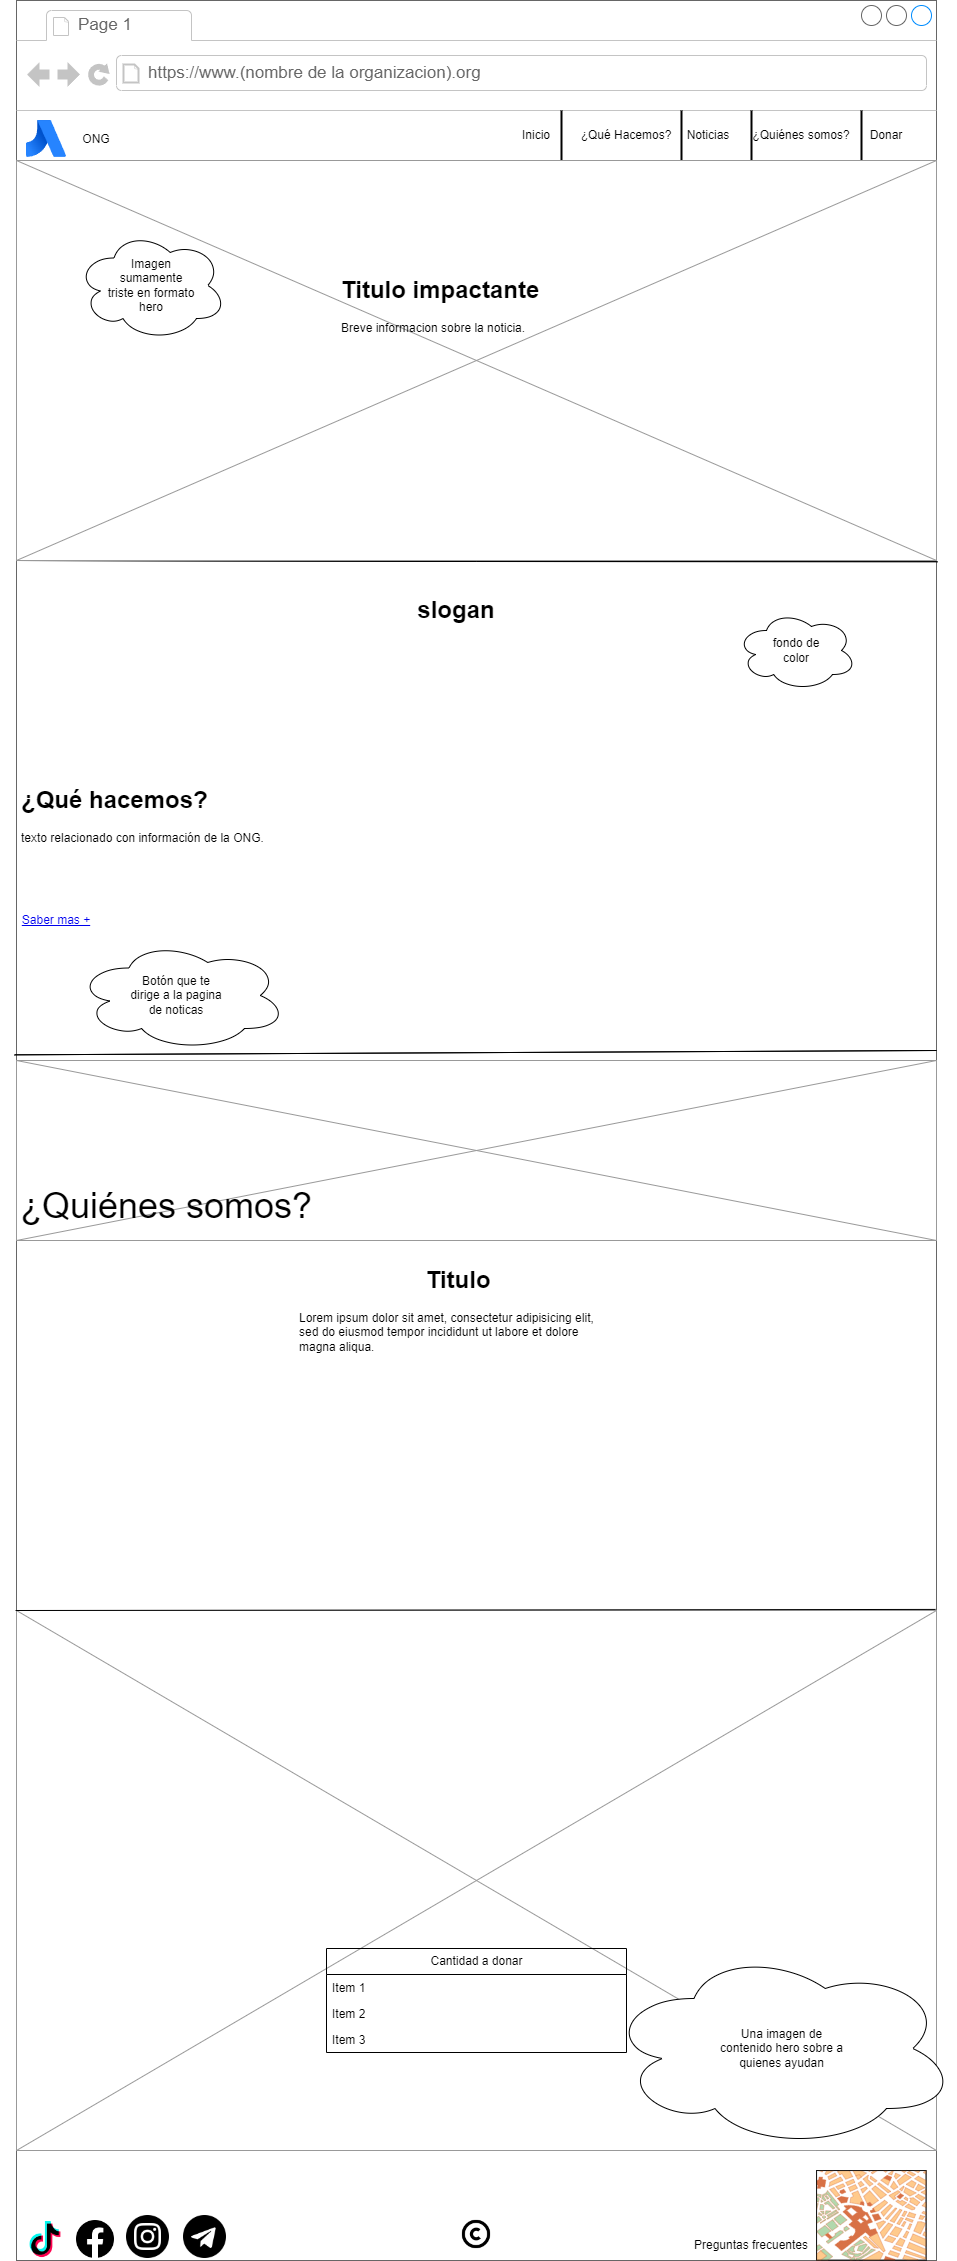

The diagram above was exported from draw.io. Its source (the exported page's mxGraphModel, read from the mxfile embedded in the PNG):
<mxGraphModel dx="2460" dy="800" grid="1" gridSize="10" guides="1" tooltips="1" connect="1" arrows="1" fold="1" page="1" pageScale="1" pageWidth="827" pageHeight="1169" math="0" shadow="0">
  <root>
    <mxCell id="0" />
    <mxCell id="1" parent="0" />
    <mxCell id="uKQRfQzrFRg8m0wZF9cd-3" value="" style="strokeWidth=1;shadow=0;dashed=0;align=center;html=1;shape=mxgraph.mockup.containers.browserWindow;rSize=0;strokeColor=#666666;strokeColor2=#008cff;strokeColor3=#c4c4c4;mainText=,;recursiveResize=0;" parent="1" vertex="1">
      <mxGeometry y="180" width="920" height="2260" as="geometry" />
    </mxCell>
    <mxCell id="uKQRfQzrFRg8m0wZF9cd-4" value="Page 1" style="strokeWidth=1;shadow=0;dashed=0;align=center;html=1;shape=mxgraph.mockup.containers.anchor;fontSize=17;fontColor=#666666;align=left;whiteSpace=wrap;" parent="uKQRfQzrFRg8m0wZF9cd-3" vertex="1">
      <mxGeometry x="60" y="12" width="110" height="26" as="geometry" />
    </mxCell>
    <mxCell id="uKQRfQzrFRg8m0wZF9cd-5" value="https://www.(nombre de la organizacion).org" style="strokeWidth=1;shadow=0;dashed=0;align=center;html=1;shape=mxgraph.mockup.containers.anchor;rSize=0;fontSize=17;fontColor=#666666;align=left;" parent="uKQRfQzrFRg8m0wZF9cd-3" vertex="1">
      <mxGeometry x="130" y="60" width="250" height="26" as="geometry" />
    </mxCell>
    <mxCell id="uKQRfQzrFRg8m0wZF9cd-13" value="" style="image;html=1;image=img/lib/atlassian/Stride_Logo.svg;" parent="uKQRfQzrFRg8m0wZF9cd-3" vertex="1">
      <mxGeometry x="10" y="120" width="40" height="37" as="geometry" />
    </mxCell>
    <mxCell id="uKQRfQzrFRg8m0wZF9cd-14" value="ONG" style="text;html=1;strokeColor=none;fillColor=none;align=center;verticalAlign=middle;whiteSpace=wrap;rounded=0;" parent="uKQRfQzrFRg8m0wZF9cd-3" vertex="1">
      <mxGeometry x="50" y="123.5" width="60" height="30" as="geometry" />
    </mxCell>
    <mxCell id="uKQRfQzrFRg8m0wZF9cd-15" value="¿Quiénes somos?" style="text;html=1;strokeColor=none;fillColor=none;align=center;verticalAlign=middle;whiteSpace=wrap;rounded=0;" parent="uKQRfQzrFRg8m0wZF9cd-3" vertex="1">
      <mxGeometry x="730" y="120" width="110" height="30" as="geometry" />
    </mxCell>
    <mxCell id="uKQRfQzrFRg8m0wZF9cd-16" value="Noticias" style="text;html=1;strokeColor=none;fillColor=none;align=center;verticalAlign=middle;whiteSpace=wrap;rounded=0;" parent="uKQRfQzrFRg8m0wZF9cd-3" vertex="1">
      <mxGeometry x="662" y="120" width="60" height="30" as="geometry" />
    </mxCell>
    <mxCell id="uKQRfQzrFRg8m0wZF9cd-17" value="¿Qué Hacemos?" style="text;html=1;strokeColor=none;fillColor=none;align=center;verticalAlign=middle;whiteSpace=wrap;rounded=0;" parent="uKQRfQzrFRg8m0wZF9cd-3" vertex="1">
      <mxGeometry x="560" y="120" width="100" height="30" as="geometry" />
    </mxCell>
    <mxCell id="uKQRfQzrFRg8m0wZF9cd-18" value="Donar" style="text;html=1;strokeColor=none;fillColor=none;align=center;verticalAlign=middle;whiteSpace=wrap;rounded=0;" parent="uKQRfQzrFRg8m0wZF9cd-3" vertex="1">
      <mxGeometry x="840" y="120" width="60" height="30" as="geometry" />
    </mxCell>
    <mxCell id="-dQHtCO1rqKK1h1SY6fp-2" value="" style="endArrow=none;html=1;rounded=0;" parent="uKQRfQzrFRg8m0wZF9cd-3" edge="1">
      <mxGeometry width="50" height="50" relative="1" as="geometry">
        <mxPoint y="560" as="sourcePoint" />
        <mxPoint x="920" y="560" as="targetPoint" />
      </mxGeometry>
    </mxCell>
    <mxCell id="-dQHtCO1rqKK1h1SY6fp-15" value="" style="verticalLabelPosition=bottom;shadow=0;dashed=0;align=center;html=1;verticalAlign=top;strokeWidth=1;shape=mxgraph.mockup.graphics.simpleIcon;strokeColor=#999999;" parent="uKQRfQzrFRg8m0wZF9cd-3" vertex="1">
      <mxGeometry y="1610" width="920" height="540" as="geometry" />
    </mxCell>
    <mxCell id="-dQHtCO1rqKK1h1SY6fp-16" value="Cantidad a donar&lt;br&gt;" style="swimlane;fontStyle=0;childLayout=stackLayout;horizontal=1;startSize=26;fillColor=none;horizontalStack=0;resizeParent=1;resizeParentMax=0;resizeLast=0;collapsible=1;marginBottom=0;html=1;" parent="uKQRfQzrFRg8m0wZF9cd-3" vertex="1">
      <mxGeometry x="310" y="1948" width="300" height="104" as="geometry" />
    </mxCell>
    <mxCell id="-dQHtCO1rqKK1h1SY6fp-17" value="Item 1" style="text;strokeColor=none;fillColor=none;align=left;verticalAlign=top;spacingLeft=4;spacingRight=4;overflow=hidden;rotatable=0;points=[[0,0.5],[1,0.5]];portConstraint=eastwest;whiteSpace=wrap;html=1;" parent="-dQHtCO1rqKK1h1SY6fp-16" vertex="1">
      <mxGeometry y="26" width="300" height="26" as="geometry" />
    </mxCell>
    <mxCell id="-dQHtCO1rqKK1h1SY6fp-18" value="Item 2" style="text;strokeColor=none;fillColor=none;align=left;verticalAlign=top;spacingLeft=4;spacingRight=4;overflow=hidden;rotatable=0;points=[[0,0.5],[1,0.5]];portConstraint=eastwest;whiteSpace=wrap;html=1;" parent="-dQHtCO1rqKK1h1SY6fp-16" vertex="1">
      <mxGeometry y="52" width="300" height="26" as="geometry" />
    </mxCell>
    <mxCell id="-dQHtCO1rqKK1h1SY6fp-19" value="Item 3" style="text;strokeColor=none;fillColor=none;align=left;verticalAlign=top;spacingLeft=4;spacingRight=4;overflow=hidden;rotatable=0;points=[[0,0.5],[1,0.5]];portConstraint=eastwest;whiteSpace=wrap;html=1;" parent="-dQHtCO1rqKK1h1SY6fp-16" vertex="1">
      <mxGeometry y="78" width="300" height="26" as="geometry" />
    </mxCell>
    <mxCell id="-dQHtCO1rqKK1h1SY6fp-20" value="" style="ellipse;shape=cloud;whiteSpace=wrap;html=1;" parent="uKQRfQzrFRg8m0wZF9cd-3" vertex="1">
      <mxGeometry x="590" y="1948" width="350" height="200" as="geometry" />
    </mxCell>
    <mxCell id="-dQHtCO1rqKK1h1SY6fp-21" value="Una imagen de contenido hero sobre a quienes ayudan" style="text;html=1;strokeColor=none;fillColor=none;align=center;verticalAlign=middle;whiteSpace=wrap;rounded=0;" parent="uKQRfQzrFRg8m0wZF9cd-3" vertex="1">
      <mxGeometry x="697.5" y="2033" width="135" height="30" as="geometry" />
    </mxCell>
    <mxCell id="-dQHtCO1rqKK1h1SY6fp-14" value="" style="endArrow=none;html=1;rounded=0;exitX=-0.001;exitY=0;exitDx=0;exitDy=0;exitPerimeter=0;entryX=0.999;entryY=-0.002;entryDx=0;entryDy=0;entryPerimeter=0;" parent="uKQRfQzrFRg8m0wZF9cd-3" source="-dQHtCO1rqKK1h1SY6fp-15" target="-dQHtCO1rqKK1h1SY6fp-15" edge="1">
      <mxGeometry width="50" height="50" relative="1" as="geometry">
        <mxPoint x="440" y="1470" as="sourcePoint" />
        <mxPoint x="490" y="1420" as="targetPoint" />
        <Array as="points" />
      </mxGeometry>
    </mxCell>
    <mxCell id="uKQRfQzrFRg8m0wZF9cd-9" value="" style="shape=link;html=1;rounded=0;width=0;entryX=1;entryY=0;entryDx=0;entryDy=0;entryPerimeter=0;" parent="uKQRfQzrFRg8m0wZF9cd-3" target="bvmOG4twjP6xk5aB70E9-12" edge="1">
      <mxGeometry width="100" relative="1" as="geometry">
        <mxPoint y="160" as="sourcePoint" />
        <mxPoint x="100" y="190" as="targetPoint" />
      </mxGeometry>
    </mxCell>
    <mxCell id="bvmOG4twjP6xk5aB70E9-6" value="Inicio" style="text;html=1;strokeColor=none;fillColor=none;align=center;verticalAlign=middle;whiteSpace=wrap;rounded=0;" vertex="1" parent="uKQRfQzrFRg8m0wZF9cd-3">
      <mxGeometry x="490" y="120" width="60" height="30" as="geometry" />
    </mxCell>
    <mxCell id="bvmOG4twjP6xk5aB70E9-8" value="" style="line;strokeWidth=2;direction=south;html=1;" vertex="1" parent="uKQRfQzrFRg8m0wZF9cd-3">
      <mxGeometry x="540" y="110" width="10" height="50" as="geometry" />
    </mxCell>
    <mxCell id="bvmOG4twjP6xk5aB70E9-9" value="" style="line;strokeWidth=2;direction=south;html=1;" vertex="1" parent="uKQRfQzrFRg8m0wZF9cd-3">
      <mxGeometry x="660" y="110" width="10" height="50" as="geometry" />
    </mxCell>
    <mxCell id="bvmOG4twjP6xk5aB70E9-10" value="" style="line;strokeWidth=2;direction=south;html=1;" vertex="1" parent="uKQRfQzrFRg8m0wZF9cd-3">
      <mxGeometry x="730" y="110" width="10" height="50" as="geometry" />
    </mxCell>
    <mxCell id="bvmOG4twjP6xk5aB70E9-11" value="" style="line;strokeWidth=2;direction=south;html=1;" vertex="1" parent="uKQRfQzrFRg8m0wZF9cd-3">
      <mxGeometry x="840" y="110" width="10" height="50" as="geometry" />
    </mxCell>
    <mxCell id="bvmOG4twjP6xk5aB70E9-19" value="" style="shape=link;html=1;rounded=0;width=0;entryX=1.001;entryY=1.003;entryDx=0;entryDy=0;entryPerimeter=0;" edge="1" parent="uKQRfQzrFRg8m0wZF9cd-3" target="bvmOG4twjP6xk5aB70E9-12">
      <mxGeometry width="100" relative="1" as="geometry">
        <mxPoint y="560" as="sourcePoint" />
        <mxPoint x="100" y="560" as="targetPoint" />
        <Array as="points">
          <mxPoint x="460" y="561" />
        </Array>
      </mxGeometry>
    </mxCell>
    <mxCell id="bvmOG4twjP6xk5aB70E9-20" value="" style="shape=link;html=1;rounded=0;width=0;entryX=1.002;entryY=0.421;entryDx=0;entryDy=0;entryPerimeter=0;" edge="1" parent="uKQRfQzrFRg8m0wZF9cd-3">
      <mxGeometry width="100" relative="1" as="geometry">
        <mxPoint x="-1.84" y="1054.33" as="sourcePoint" />
        <mxPoint x="920.0000000000001" y="1050" as="targetPoint" />
      </mxGeometry>
    </mxCell>
    <mxCell id="bvmOG4twjP6xk5aB70E9-12" value="" style="verticalLabelPosition=bottom;shadow=0;dashed=0;align=center;html=1;verticalAlign=top;strokeWidth=1;shape=mxgraph.mockup.graphics.simpleIcon;strokeColor=#999999;" vertex="1" parent="uKQRfQzrFRg8m0wZF9cd-3">
      <mxGeometry y="160" width="920" height="400" as="geometry" />
    </mxCell>
    <mxCell id="bvmOG4twjP6xk5aB70E9-23" value="&lt;font style=&quot;font-size: 24px;&quot;&gt;&lt;b&gt;slogan&lt;/b&gt;&lt;/font&gt;" style="text;html=1;strokeColor=none;fillColor=none;align=center;verticalAlign=middle;whiteSpace=wrap;rounded=0;" vertex="1" parent="uKQRfQzrFRg8m0wZF9cd-3">
      <mxGeometry x="290" y="570" width="300" height="80" as="geometry" />
    </mxCell>
    <mxCell id="bvmOG4twjP6xk5aB70E9-32" value="&lt;h1&gt;¿Qué hacemos?&lt;/h1&gt;&lt;p&gt;texto relacionado con información de la ONG.&amp;nbsp;&lt;/p&gt;" style="text;html=1;strokeColor=none;fillColor=none;spacing=5;spacingTop=-20;whiteSpace=wrap;overflow=hidden;rounded=0;" vertex="1" parent="uKQRfQzrFRg8m0wZF9cd-3">
      <mxGeometry y="780" width="460" height="260" as="geometry" />
    </mxCell>
    <mxCell id="bvmOG4twjP6xk5aB70E9-36" value="" style="ellipse;shape=cloud;whiteSpace=wrap;html=1;" vertex="1" parent="uKQRfQzrFRg8m0wZF9cd-3">
      <mxGeometry x="60" y="940" width="210" height="110" as="geometry" />
    </mxCell>
    <mxCell id="bvmOG4twjP6xk5aB70E9-37" value="Botón que te dirige a la pagina de noticas" style="text;html=1;strokeColor=none;fillColor=none;align=center;verticalAlign=middle;whiteSpace=wrap;rounded=0;" vertex="1" parent="uKQRfQzrFRg8m0wZF9cd-3">
      <mxGeometry x="110" y="980" width="100" height="30" as="geometry" />
    </mxCell>
    <mxCell id="bvmOG4twjP6xk5aB70E9-38" value="" style="ellipse;shape=cloud;whiteSpace=wrap;html=1;" vertex="1" parent="uKQRfQzrFRg8m0wZF9cd-3">
      <mxGeometry x="720" y="610" width="120" height="80" as="geometry" />
    </mxCell>
    <mxCell id="bvmOG4twjP6xk5aB70E9-39" value="fondo de color" style="text;html=1;strokeColor=none;fillColor=none;align=center;verticalAlign=middle;whiteSpace=wrap;rounded=0;" vertex="1" parent="uKQRfQzrFRg8m0wZF9cd-3">
      <mxGeometry x="750" y="635" width="60" height="30" as="geometry" />
    </mxCell>
    <mxCell id="bvmOG4twjP6xk5aB70E9-43" value="" style="shape=image;html=1;verticalAlign=top;verticalLabelPosition=bottom;labelBackgroundColor=#ffffff;imageAspect=0;aspect=fixed;image=https://cdn4.iconfinder.com/data/icons/social-media-flat-7/64/Social-media_Tiktok-128.png" vertex="1" parent="uKQRfQzrFRg8m0wZF9cd-3">
      <mxGeometry x="10" y="2220" width="38" height="38" as="geometry" />
    </mxCell>
    <mxCell id="bvmOG4twjP6xk5aB70E9-44" value="" style="shape=image;html=1;verticalAlign=top;verticalLabelPosition=bottom;labelBackgroundColor=#ffffff;imageAspect=0;aspect=fixed;image=https://cdn1.iconfinder.com/data/icons/social-media-circle-7/512/Circled_Facebook_svg-128.png" vertex="1" parent="uKQRfQzrFRg8m0wZF9cd-3">
      <mxGeometry x="60" y="2220" width="38" height="38" as="geometry" />
    </mxCell>
    <mxCell id="bvmOG4twjP6xk5aB70E9-46" value="" style="shape=image;html=1;verticalAlign=top;verticalLabelPosition=bottom;labelBackgroundColor=#ffffff;imageAspect=0;aspect=fixed;image=https://cdn1.iconfinder.com/data/icons/social-media-circle-7/512/Circled_Instagram_svg-128.png" vertex="1" parent="uKQRfQzrFRg8m0wZF9cd-3">
      <mxGeometry x="110" y="2215" width="43" height="43" as="geometry" />
    </mxCell>
    <mxCell id="bvmOG4twjP6xk5aB70E9-47" value="" style="shape=image;html=1;verticalAlign=top;verticalLabelPosition=bottom;labelBackgroundColor=#ffffff;imageAspect=0;aspect=fixed;image=https://cdn2.iconfinder.com/data/icons/css-vol-1/24/copyright-128.png" vertex="1" parent="uKQRfQzrFRg8m0wZF9cd-3">
      <mxGeometry x="441" y="2215" width="38" height="38" as="geometry" />
    </mxCell>
    <UserObject label="Saber mas +" link="https://www.draw.io" id="bvmOG4twjP6xk5aB70E9-48">
      <mxCell style="text;html=1;strokeColor=none;fillColor=none;whiteSpace=wrap;align=center;verticalAlign=middle;fontColor=#0000EE;fontStyle=4;" vertex="1" parent="uKQRfQzrFRg8m0wZF9cd-3">
        <mxGeometry y="900" width="80" height="40" as="geometry" />
      </mxCell>
    </UserObject>
    <mxCell id="bvmOG4twjP6xk5aB70E9-49" value="" style="shape=image;html=1;verticalAlign=top;verticalLabelPosition=bottom;labelBackgroundColor=#ffffff;imageAspect=0;aspect=fixed;image=https://cdn2.iconfinder.com/data/icons/social-media-2421/512/Telegram-128.png" vertex="1" parent="uKQRfQzrFRg8m0wZF9cd-3">
      <mxGeometry x="167" y="2215" width="43" height="43" as="geometry" />
    </mxCell>
    <mxCell id="bvmOG4twjP6xk5aB70E9-50" value="" style="verticalLabelPosition=bottom;shadow=0;dashed=0;align=center;html=1;verticalAlign=top;strokeWidth=1;shape=mxgraph.mockup.misc.map;" vertex="1" parent="uKQRfQzrFRg8m0wZF9cd-3">
      <mxGeometry x="800" y="2170" width="110" height="90" as="geometry" />
    </mxCell>
    <mxCell id="bvmOG4twjP6xk5aB70E9-92" value="" style="verticalLabelPosition=bottom;shadow=0;dashed=0;align=center;html=1;verticalAlign=top;strokeWidth=1;shape=mxgraph.mockup.graphics.simpleIcon;strokeColor=#999999;" vertex="1" parent="uKQRfQzrFRg8m0wZF9cd-3">
      <mxGeometry y="1060" width="920" height="180" as="geometry" />
    </mxCell>
    <mxCell id="bvmOG4twjP6xk5aB70E9-95" value="&lt;span style=&quot;font-size: 36px;&quot;&gt;¿Quiénes&amp;nbsp;somos?&lt;/span&gt;" style="text;html=1;strokeColor=none;fillColor=none;align=center;verticalAlign=middle;whiteSpace=wrap;rounded=0;" vertex="1" parent="uKQRfQzrFRg8m0wZF9cd-3">
      <mxGeometry x="110" y="1190" width="80" height="30" as="geometry" />
    </mxCell>
    <mxCell id="bvmOG4twjP6xk5aB70E9-96" value="&lt;h1&gt;&amp;nbsp; &amp;nbsp; &amp;nbsp; &amp;nbsp; &amp;nbsp; &amp;nbsp; &amp;nbsp; &amp;nbsp; &amp;nbsp; &amp;nbsp;Titulo&lt;/h1&gt;&lt;p&gt;Lorem ipsum dolor sit amet, consectetur adipisicing elit, sed do eiusmod tempor incididunt ut labore et dolore magna aliqua.&lt;/p&gt;" style="text;html=1;strokeColor=none;fillColor=none;spacing=5;spacingTop=-20;whiteSpace=wrap;overflow=hidden;rounded=0;" vertex="1" parent="uKQRfQzrFRg8m0wZF9cd-3">
      <mxGeometry x="277.5" y="1260" width="325" height="120" as="geometry" />
    </mxCell>
    <mxCell id="bvmOG4twjP6xk5aB70E9-97" value="Preguntas frecuentes" style="text;html=1;strokeColor=none;fillColor=none;align=center;verticalAlign=middle;whiteSpace=wrap;rounded=0;" vertex="1" parent="uKQRfQzrFRg8m0wZF9cd-3">
      <mxGeometry x="670" y="2230" width="130" height="30" as="geometry" />
    </mxCell>
    <mxCell id="bvmOG4twjP6xk5aB70E9-14" value="" style="ellipse;shape=cloud;whiteSpace=wrap;html=1;" vertex="1" parent="1">
      <mxGeometry x="60" y="410" width="150" height="110" as="geometry" />
    </mxCell>
    <mxCell id="bvmOG4twjP6xk5aB70E9-15" value="&lt;h1&gt;Titulo impactante&lt;/h1&gt;&lt;p&gt;Breve informacion sobre la noticia.&lt;/p&gt;" style="text;html=1;strokeColor=none;fillColor=none;spacing=5;spacingTop=-20;whiteSpace=wrap;overflow=hidden;rounded=0;" vertex="1" parent="1">
      <mxGeometry x="320" y="450" width="330" height="120" as="geometry" />
    </mxCell>
    <mxCell id="bvmOG4twjP6xk5aB70E9-16" value="Imagen sumamente triste en formato hero" style="text;html=1;strokeColor=none;fillColor=none;align=center;verticalAlign=middle;whiteSpace=wrap;rounded=0;" vertex="1" parent="1">
      <mxGeometry x="90" y="450" width="90" height="30" as="geometry" />
    </mxCell>
  </root>
</mxGraphModel>